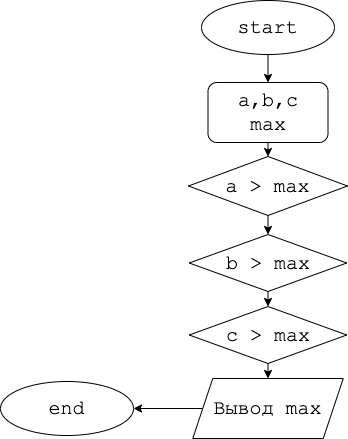

The diagram above was exported from draw.io. Its source (the exported page's mxGraphModel, read from the mxfile embedded in the PNG):
<mxGraphModel dx="654" dy="862" grid="0" gridSize="10" guides="1" tooltips="1" connect="1" arrows="1" fold="1" page="0" pageScale="1" pageWidth="827" pageHeight="1169" math="0" shadow="0">
  <root>
    <mxCell id="0" />
    <mxCell id="1" parent="0" />
    <mxCell id="4" style="edgeStyle=none;html=1;entryX=0.5;entryY=0;entryDx=0;entryDy=0;fontFamily=Courier New;fontSize=20;" edge="1" parent="1" source="2" target="3">
      <mxGeometry relative="1" as="geometry" />
    </mxCell>
    <mxCell id="2" value="start" style="ellipse;whiteSpace=wrap;html=1;fontFamily=Courier New;fontSize=20;" vertex="1" parent="1">
      <mxGeometry x="301" y="-18" width="133" height="54" as="geometry" />
    </mxCell>
    <mxCell id="8" style="edgeStyle=none;html=1;exitX=0.5;exitY=1;exitDx=0;exitDy=0;entryX=0.5;entryY=0;entryDx=0;entryDy=0;fontFamily=Courier New;fontSize=20;" edge="1" parent="1" source="3" target="5">
      <mxGeometry relative="1" as="geometry" />
    </mxCell>
    <mxCell id="3" value="a,b,c&lt;br&gt;max" style="rounded=1;whiteSpace=wrap;html=1;fontFamily=Courier New;fontSize=20;" vertex="1" parent="1">
      <mxGeometry x="307.5" y="64" width="120" height="60" as="geometry" />
    </mxCell>
    <mxCell id="7" value="" style="edgeStyle=none;html=1;fontFamily=Courier New;fontSize=20;" edge="1" parent="1" source="5" target="6">
      <mxGeometry relative="1" as="geometry" />
    </mxCell>
    <mxCell id="5" value="a &amp;gt; max" style="rhombus;whiteSpace=wrap;html=1;fontFamily=Courier New;fontSize=20;" vertex="1" parent="1">
      <mxGeometry x="288" y="138" width="159" height="59" as="geometry" />
    </mxCell>
    <mxCell id="10" style="edgeStyle=none;html=1;exitX=0.5;exitY=1;exitDx=0;exitDy=0;fontFamily=Courier New;fontSize=20;" edge="1" parent="1" source="6" target="9">
      <mxGeometry relative="1" as="geometry" />
    </mxCell>
    <mxCell id="6" value="b &amp;gt; max" style="rhombus;whiteSpace=wrap;html=1;fontSize=20;fontFamily=Courier New;" vertex="1" parent="1">
      <mxGeometry x="288.75" y="216" width="157.5" height="57" as="geometry" />
    </mxCell>
    <mxCell id="12" style="edgeStyle=none;html=1;exitX=0.5;exitY=1;exitDx=0;exitDy=0;entryX=0.5;entryY=0;entryDx=0;entryDy=0;fontFamily=Courier New;fontSize=20;" edge="1" parent="1" source="9" target="11">
      <mxGeometry relative="1" as="geometry" />
    </mxCell>
    <mxCell id="9" value="c &amp;gt; max" style="rhombus;whiteSpace=wrap;html=1;fontSize=20;fontFamily=Courier New;" vertex="1" parent="1">
      <mxGeometry x="288.75" y="288" width="157.5" height="57" as="geometry" />
    </mxCell>
    <mxCell id="14" style="edgeStyle=none;html=1;entryX=1;entryY=0.5;entryDx=0;entryDy=0;fontFamily=Courier New;fontSize=20;" edge="1" parent="1" source="11" target="13">
      <mxGeometry relative="1" as="geometry" />
    </mxCell>
    <mxCell id="11" value="Вывод max" style="shape=parallelogram;perimeter=parallelogramPerimeter;whiteSpace=wrap;html=1;fixedSize=1;fontFamily=Courier New;fontSize=20;" vertex="1" parent="1">
      <mxGeometry x="292.25" y="360" width="150.5" height="60" as="geometry" />
    </mxCell>
    <mxCell id="13" value="end" style="ellipse;whiteSpace=wrap;html=1;fontFamily=Courier New;fontSize=20;" vertex="1" parent="1">
      <mxGeometry x="100" y="363" width="133" height="54" as="geometry" />
    </mxCell>
  </root>
</mxGraphModel>